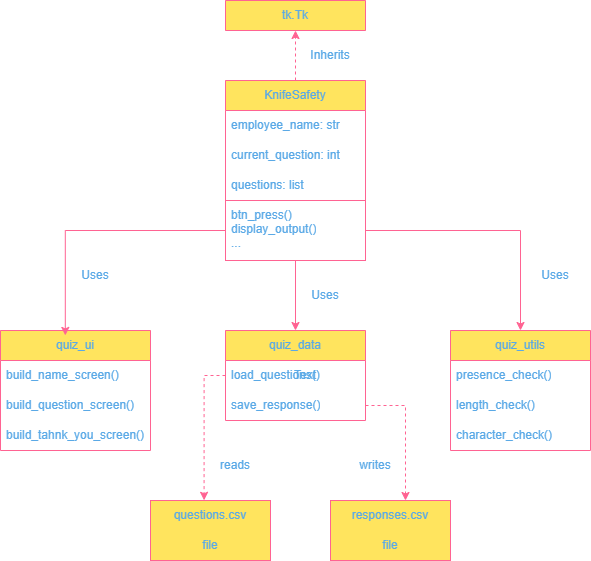

The diagram above was exported from draw.io. Its source (the exported page's mxGraphModel, read from the mxfile embedded in the PNG):
<mxGraphModel dx="1225" dy="648" grid="1" gridSize="10" guides="1" tooltips="1" connect="1" arrows="1" fold="1" page="1" pageScale="1" pageWidth="850" pageHeight="1100" math="0" shadow="0">
  <root>
    <mxCell id="0" />
    <mxCell id="1" parent="0" />
    <mxCell id="AzP3kbFh9wPuE2Vq-Fil-1" parent="1" style="swimlane;fontStyle=0;childLayout=stackLayout;horizontal=1;startSize=30;horizontalStack=0;resizeParent=1;resizeParentMax=0;resizeLast=0;collapsible=1;marginBottom=0;whiteSpace=wrap;html=1;labelBackgroundColor=none;fillColor=#FFE45E;strokeColor=#FF6392;fontColor=#5AA9E6;" value="tk.Tk" vertex="1">
      <mxGeometry height="30" width="140" x="350" y="40" as="geometry" />
    </mxCell>
    <mxCell id="AzP3kbFh9wPuE2Vq-Fil-23" edge="1" parent="1" style="edgeStyle=orthogonalEdgeStyle;rounded=0;orthogonalLoop=1;jettySize=auto;html=1;entryX=0.5;entryY=1;entryDx=0;entryDy=0;labelBackgroundColor=none;strokeColor=#FF6392;fontColor=default;" target="AzP3kbFh9wPuE2Vq-Fil-1">
      <mxGeometry relative="1" as="geometry">
        <mxPoint x="420" y="70" as="sourcePoint" />
      </mxGeometry>
    </mxCell>
    <mxCell id="AzP3kbFh9wPuE2Vq-Fil-27" edge="1" parent="1" source="AzP3kbFh9wPuE2Vq-Fil-9" style="edgeStyle=orthogonalEdgeStyle;rounded=0;orthogonalLoop=1;jettySize=auto;html=1;exitX=0.5;exitY=0;exitDx=0;exitDy=0;entryX=0.5;entryY=1;entryDx=0;entryDy=0;dashed=1;labelBackgroundColor=none;strokeColor=#FF6392;fontColor=default;" target="AzP3kbFh9wPuE2Vq-Fil-1">
      <mxGeometry relative="1" as="geometry" />
    </mxCell>
    <mxCell id="AzP3kbFh9wPuE2Vq-Fil-9" parent="1" style="swimlane;fontStyle=0;childLayout=stackLayout;horizontal=1;startSize=30;horizontalStack=0;resizeParent=1;resizeParentMax=0;resizeLast=0;collapsible=1;marginBottom=0;whiteSpace=wrap;html=1;labelBackgroundColor=none;fillColor=#FFE45E;strokeColor=#FF6392;fontColor=#5AA9E6;" value="KnifeSafety" vertex="1">
      <mxGeometry height="120" width="140" x="350" y="120" as="geometry" />
    </mxCell>
    <mxCell id="AzP3kbFh9wPuE2Vq-Fil-11" parent="AzP3kbFh9wPuE2Vq-Fil-9" style="text;strokeColor=none;fillColor=none;align=left;verticalAlign=middle;spacingLeft=4;spacingRight=4;overflow=hidden;points=[[0,0.5],[1,0.5]];portConstraint=eastwest;rotatable=0;whiteSpace=wrap;html=1;labelBackgroundColor=none;fontColor=#5AA9E6;" value="employee_name: str" vertex="1">
      <mxGeometry height="30" width="140" y="30" as="geometry" />
    </mxCell>
    <mxCell id="AzP3kbFh9wPuE2Vq-Fil-12" parent="AzP3kbFh9wPuE2Vq-Fil-9" style="text;strokeColor=none;fillColor=none;align=left;verticalAlign=middle;spacingLeft=4;spacingRight=4;overflow=hidden;points=[[0,0.5],[1,0.5]];portConstraint=eastwest;rotatable=0;whiteSpace=wrap;html=1;labelBackgroundColor=none;fontColor=#5AA9E6;" value="current_question: int" vertex="1">
      <mxGeometry height="30" width="140" y="60" as="geometry" />
    </mxCell>
    <mxCell id="AzP3kbFh9wPuE2Vq-Fil-17" parent="AzP3kbFh9wPuE2Vq-Fil-9" style="text;strokeColor=none;fillColor=none;align=left;verticalAlign=middle;spacingLeft=4;spacingRight=4;overflow=hidden;points=[[0,0.5],[1,0.5]];portConstraint=eastwest;rotatable=0;whiteSpace=wrap;html=1;labelBackgroundColor=none;fontColor=#5AA9E6;" value="questions: list" vertex="1">
      <mxGeometry height="30" width="140" y="90" as="geometry" />
    </mxCell>
    <mxCell id="AzP3kbFh9wPuE2Vq-Fil-20" parent="1" style="text;strokeColor=none;fillColor=none;align=left;verticalAlign=middle;spacingLeft=4;spacingRight=4;overflow=hidden;points=[[0,0.5],[1,0.5]];portConstraint=eastwest;rotatable=0;whiteSpace=wrap;html=1;labelBackgroundColor=none;fontColor=#5AA9E6;" value="btn_press()&lt;div&gt;display_output()&lt;/div&gt;&lt;div&gt;...&lt;/div&gt;&lt;div&gt;&lt;br&gt;&lt;/div&gt;" vertex="1">
      <mxGeometry height="50" width="140" x="350" y="245" as="geometry" />
    </mxCell>
    <mxCell id="AzP3kbFh9wPuE2Vq-Fil-53" edge="1" parent="1" source="AzP3kbFh9wPuE2Vq-Fil-21" style="edgeStyle=orthogonalEdgeStyle;rounded=0;orthogonalLoop=1;jettySize=auto;html=1;entryX=0.5;entryY=0;entryDx=0;entryDy=0;labelBackgroundColor=none;strokeColor=#FF6392;fontColor=default;" target="AzP3kbFh9wPuE2Vq-Fil-32">
      <mxGeometry relative="1" as="geometry" />
    </mxCell>
    <mxCell id="AzP3kbFh9wPuE2Vq-Fil-54" edge="1" parent="1" source="AzP3kbFh9wPuE2Vq-Fil-21" style="edgeStyle=orthogonalEdgeStyle;rounded=0;orthogonalLoop=1;jettySize=auto;html=1;labelBackgroundColor=none;strokeColor=#FF6392;fontColor=default;" target="AzP3kbFh9wPuE2Vq-Fil-36">
      <mxGeometry relative="1" as="geometry" />
    </mxCell>
    <mxCell id="AzP3kbFh9wPuE2Vq-Fil-21" parent="1" style="rounded=0;whiteSpace=wrap;html=1;fillColor=none;labelBackgroundColor=none;strokeColor=#FF6392;fontColor=#5AA9E6;" value="" vertex="1">
      <mxGeometry height="60" width="140" x="350" y="240" as="geometry" />
    </mxCell>
    <mxCell id="AzP3kbFh9wPuE2Vq-Fil-28" parent="1" style="swimlane;fontStyle=0;childLayout=stackLayout;horizontal=1;startSize=30;horizontalStack=0;resizeParent=1;resizeParentMax=0;resizeLast=0;collapsible=1;marginBottom=0;whiteSpace=wrap;html=1;labelBackgroundColor=none;fillColor=#FFE45E;strokeColor=#FF6392;fontColor=#5AA9E6;" value="quiz_ui" vertex="1">
      <mxGeometry height="120" width="150" x="125" y="370" as="geometry" />
    </mxCell>
    <mxCell id="AzP3kbFh9wPuE2Vq-Fil-29" parent="AzP3kbFh9wPuE2Vq-Fil-28" style="text;strokeColor=none;fillColor=none;align=left;verticalAlign=middle;spacingLeft=4;spacingRight=4;overflow=hidden;points=[[0,0.5],[1,0.5]];portConstraint=eastwest;rotatable=0;whiteSpace=wrap;html=1;labelBackgroundColor=none;fontColor=#5AA9E6;" value="build_name_screen()" vertex="1">
      <mxGeometry height="30" width="150" y="30" as="geometry" />
    </mxCell>
    <mxCell id="AzP3kbFh9wPuE2Vq-Fil-30" parent="AzP3kbFh9wPuE2Vq-Fil-28" style="text;strokeColor=none;fillColor=none;align=left;verticalAlign=middle;spacingLeft=4;spacingRight=4;overflow=hidden;points=[[0,0.5],[1,0.5]];portConstraint=eastwest;rotatable=0;whiteSpace=wrap;html=1;labelBackgroundColor=none;fontColor=#5AA9E6;" value="build_question_screen()" vertex="1">
      <mxGeometry height="30" width="150" y="60" as="geometry" />
    </mxCell>
    <mxCell id="AzP3kbFh9wPuE2Vq-Fil-31" parent="AzP3kbFh9wPuE2Vq-Fil-28" style="text;strokeColor=none;fillColor=none;align=left;verticalAlign=middle;spacingLeft=4;spacingRight=4;overflow=hidden;points=[[0,0.5],[1,0.5]];portConstraint=eastwest;rotatable=0;whiteSpace=wrap;html=1;labelBackgroundColor=none;fontColor=#5AA9E6;" value="build_tahnk_you_screen()" vertex="1">
      <mxGeometry height="30" width="150" y="90" as="geometry" />
    </mxCell>
    <mxCell id="AzP3kbFh9wPuE2Vq-Fil-32" parent="1" style="swimlane;fontStyle=0;childLayout=stackLayout;horizontal=1;startSize=30;horizontalStack=0;resizeParent=1;resizeParentMax=0;resizeLast=0;collapsible=1;marginBottom=0;whiteSpace=wrap;html=1;labelBackgroundColor=none;fillColor=#FFE45E;strokeColor=#FF6392;fontColor=#5AA9E6;" value="quiz_data" vertex="1">
      <mxGeometry height="90" width="140" x="350" y="370" as="geometry" />
    </mxCell>
    <mxCell id="AzP3kbFh9wPuE2Vq-Fil-33" parent="AzP3kbFh9wPuE2Vq-Fil-32" style="text;strokeColor=none;fillColor=none;align=left;verticalAlign=middle;spacingLeft=4;spacingRight=4;overflow=hidden;points=[[0,0.5],[1,0.5]];portConstraint=eastwest;rotatable=0;whiteSpace=wrap;html=1;labelBackgroundColor=none;fontColor=#5AA9E6;" value="load_questions()" vertex="1">
      <mxGeometry height="30" width="140" y="30" as="geometry" />
    </mxCell>
    <mxCell id="AzP3kbFh9wPuE2Vq-Fil-34" parent="AzP3kbFh9wPuE2Vq-Fil-32" style="text;strokeColor=none;fillColor=none;align=left;verticalAlign=middle;spacingLeft=4;spacingRight=4;overflow=hidden;points=[[0,0.5],[1,0.5]];portConstraint=eastwest;rotatable=0;whiteSpace=wrap;html=1;labelBackgroundColor=none;fontColor=#5AA9E6;" value="save_response()" vertex="1">
      <mxGeometry height="30" width="140" y="60" as="geometry" />
    </mxCell>
    <mxCell id="AzP3kbFh9wPuE2Vq-Fil-36" parent="1" style="swimlane;fontStyle=0;childLayout=stackLayout;horizontal=1;startSize=30;horizontalStack=0;resizeParent=1;resizeParentMax=0;resizeLast=0;collapsible=1;marginBottom=0;whiteSpace=wrap;html=1;labelBackgroundColor=none;fillColor=#FFE45E;strokeColor=#FF6392;fontColor=#5AA9E6;" value="quiz_utils" vertex="1">
      <mxGeometry height="120" width="140" x="575" y="370" as="geometry" />
    </mxCell>
    <mxCell id="AzP3kbFh9wPuE2Vq-Fil-37" parent="AzP3kbFh9wPuE2Vq-Fil-36" style="text;strokeColor=none;fillColor=none;align=left;verticalAlign=middle;spacingLeft=4;spacingRight=4;overflow=hidden;points=[[0,0.5],[1,0.5]];portConstraint=eastwest;rotatable=0;whiteSpace=wrap;html=1;labelBackgroundColor=none;fontColor=#5AA9E6;" value="presence_check()" vertex="1">
      <mxGeometry height="30" width="140" y="30" as="geometry" />
    </mxCell>
    <mxCell id="AzP3kbFh9wPuE2Vq-Fil-38" parent="AzP3kbFh9wPuE2Vq-Fil-36" style="text;strokeColor=none;fillColor=none;align=left;verticalAlign=middle;spacingLeft=4;spacingRight=4;overflow=hidden;points=[[0,0.5],[1,0.5]];portConstraint=eastwest;rotatable=0;whiteSpace=wrap;html=1;labelBackgroundColor=none;fontColor=#5AA9E6;" value="length_check()" vertex="1">
      <mxGeometry height="30" width="140" y="60" as="geometry" />
    </mxCell>
    <mxCell id="AzP3kbFh9wPuE2Vq-Fil-39" parent="AzP3kbFh9wPuE2Vq-Fil-36" style="text;strokeColor=none;fillColor=none;align=left;verticalAlign=middle;spacingLeft=4;spacingRight=4;overflow=hidden;points=[[0,0.5],[1,0.5]];portConstraint=eastwest;rotatable=0;whiteSpace=wrap;html=1;labelBackgroundColor=none;fontColor=#5AA9E6;" value="character_check()" vertex="1">
      <mxGeometry height="30" width="140" y="90" as="geometry" />
    </mxCell>
    <mxCell id="AzP3kbFh9wPuE2Vq-Fil-40" parent="1" style="rounded=0;whiteSpace=wrap;html=1;labelBackgroundColor=none;fillColor=#FFE45E;strokeColor=#FF6392;fontColor=#5AA9E6;" value="" vertex="1">
      <mxGeometry height="60" width="120" x="275" y="540" as="geometry" />
    </mxCell>
    <mxCell id="AzP3kbFh9wPuE2Vq-Fil-41" parent="1" style="rounded=0;whiteSpace=wrap;html=1;labelBackgroundColor=none;fillColor=#FFE45E;strokeColor=#FF6392;fontColor=#5AA9E6;" value="" vertex="1">
      <mxGeometry height="60" width="120" x="455" y="540" as="geometry" />
    </mxCell>
    <mxCell id="AzP3kbFh9wPuE2Vq-Fil-42" parent="1" style="text;html=1;whiteSpace=wrap;strokeColor=none;fillColor=none;align=center;verticalAlign=middle;rounded=0;labelBackgroundColor=none;fontColor=#5AA9E6;" value="questions.csv" vertex="1">
      <mxGeometry height="30" width="60" x="305" y="540" as="geometry" />
    </mxCell>
    <mxCell id="AzP3kbFh9wPuE2Vq-Fil-43" parent="1" style="text;html=1;whiteSpace=wrap;strokeColor=none;fillColor=none;align=center;verticalAlign=middle;rounded=0;labelBackgroundColor=none;fontColor=#5AA9E6;" value="responses.csv" vertex="1">
      <mxGeometry height="30" width="60" x="485" y="540" as="geometry" />
    </mxCell>
    <mxCell id="AzP3kbFh9wPuE2Vq-Fil-44" parent="1" style="text;html=1;whiteSpace=wrap;strokeColor=none;fillColor=none;align=center;verticalAlign=middle;rounded=0;labelBackgroundColor=none;fontColor=#5AA9E6;" value="file" vertex="1">
      <mxGeometry height="30" width="60" x="305" y="570" as="geometry" />
    </mxCell>
    <mxCell id="AzP3kbFh9wPuE2Vq-Fil-45" parent="1" style="text;html=1;whiteSpace=wrap;strokeColor=none;fillColor=none;align=center;verticalAlign=middle;rounded=0;labelBackgroundColor=none;fontColor=#5AA9E6;" value="file" vertex="1">
      <mxGeometry height="30" width="60" x="485" y="570" as="geometry" />
    </mxCell>
    <mxCell id="AzP3kbFh9wPuE2Vq-Fil-48" edge="1" parent="1" source="AzP3kbFh9wPuE2Vq-Fil-34" style="edgeStyle=orthogonalEdgeStyle;rounded=0;orthogonalLoop=1;jettySize=auto;html=1;entryX=0.75;entryY=0;entryDx=0;entryDy=0;dashed=1;labelBackgroundColor=none;strokeColor=#FF6392;fontColor=default;" target="AzP3kbFh9wPuE2Vq-Fil-43">
      <mxGeometry relative="1" as="geometry" />
    </mxCell>
    <mxCell id="AzP3kbFh9wPuE2Vq-Fil-50" edge="1" parent="1" source="AzP3kbFh9wPuE2Vq-Fil-21" style="edgeStyle=orthogonalEdgeStyle;rounded=0;orthogonalLoop=1;jettySize=auto;html=1;entryX=0.432;entryY=0.041;entryDx=0;entryDy=0;entryPerimeter=0;labelBackgroundColor=none;strokeColor=#FF6392;fontColor=default;" target="AzP3kbFh9wPuE2Vq-Fil-28">
      <mxGeometry relative="1" as="geometry" />
    </mxCell>
    <mxCell id="AzP3kbFh9wPuE2Vq-Fil-55" parent="1" style="text;html=1;whiteSpace=wrap;strokeColor=none;fillColor=none;align=center;verticalAlign=middle;rounded=0;labelBackgroundColor=none;fontColor=#5AA9E6;" value="Inherits" vertex="1">
      <mxGeometry height="30" width="60" x="425" y="80" as="geometry" />
    </mxCell>
    <mxCell id="AzP3kbFh9wPuE2Vq-Fil-56" parent="1" style="text;html=1;whiteSpace=wrap;strokeColor=none;fillColor=none;align=center;verticalAlign=middle;rounded=0;labelBackgroundColor=none;fontColor=#5AA9E6;" value="Uses" vertex="1">
      <mxGeometry height="30" width="60" x="190" y="300" as="geometry" />
    </mxCell>
    <mxCell id="AzP3kbFh9wPuE2Vq-Fil-57" parent="1" style="text;html=1;whiteSpace=wrap;strokeColor=none;fillColor=none;align=center;verticalAlign=middle;rounded=0;labelBackgroundColor=none;fontColor=#5AA9E6;" value="Uses" vertex="1">
      <mxGeometry height="30" width="60" x="420" y="320" as="geometry" />
    </mxCell>
    <mxCell id="AzP3kbFh9wPuE2Vq-Fil-58" parent="1" style="text;html=1;whiteSpace=wrap;strokeColor=none;fillColor=none;align=center;verticalAlign=middle;rounded=0;labelBackgroundColor=none;fontColor=#5AA9E6;" value="Uses" vertex="1">
      <mxGeometry height="30" width="60" x="650" y="300" as="geometry" />
    </mxCell>
    <mxCell id="AzP3kbFh9wPuE2Vq-Fil-61" edge="1" parent="1" source="AzP3kbFh9wPuE2Vq-Fil-33" style="edgeStyle=orthogonalEdgeStyle;rounded=0;orthogonalLoop=1;jettySize=auto;html=1;exitX=0;exitY=0.5;exitDx=0;exitDy=0;entryX=0.393;entryY=-0.006;entryDx=0;entryDy=0;entryPerimeter=0;dashed=1;labelBackgroundColor=none;strokeColor=#FF6392;fontColor=default;" target="AzP3kbFh9wPuE2Vq-Fil-42">
      <mxGeometry relative="1" as="geometry" />
    </mxCell>
    <mxCell id="AzP3kbFh9wPuE2Vq-Fil-62" parent="1" style="text;html=1;whiteSpace=wrap;strokeColor=none;fillColor=none;align=center;verticalAlign=middle;rounded=0;labelBackgroundColor=none;fontColor=#5AA9E6;" value="Text" vertex="1">
      <mxGeometry height="30" width="60" x="400" y="400" as="geometry" />
    </mxCell>
    <mxCell id="AzP3kbFh9wPuE2Vq-Fil-63" parent="1" style="text;html=1;whiteSpace=wrap;strokeColor=none;fillColor=none;align=center;verticalAlign=middle;rounded=0;labelBackgroundColor=none;fontColor=#5AA9E6;" value="reads" vertex="1">
      <mxGeometry height="30" width="60" x="330" y="490" as="geometry" />
    </mxCell>
    <mxCell id="AzP3kbFh9wPuE2Vq-Fil-64" parent="1" style="text;html=1;whiteSpace=wrap;strokeColor=none;fillColor=none;align=center;verticalAlign=middle;rounded=0;labelBackgroundColor=none;fontColor=#5AA9E6;" value="writes" vertex="1">
      <mxGeometry height="30" width="60" x="470" y="490" as="geometry" />
    </mxCell>
  </root>
</mxGraphModel>